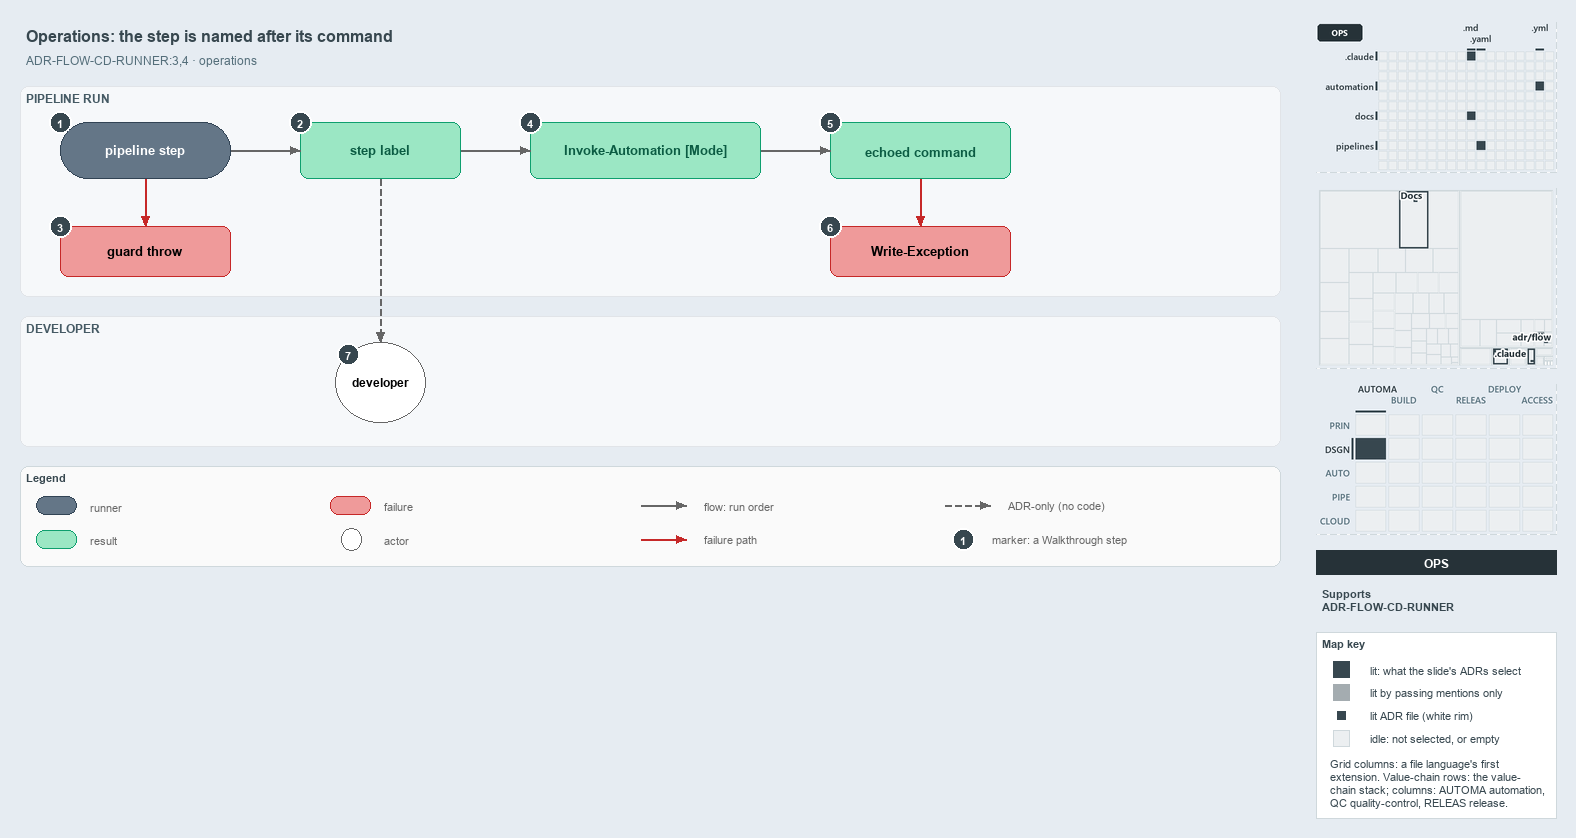

The diagram above was exported from draw.io. Its source (the exported page's mxGraphModel, read from the mxfile embedded in the PNG):
<mxGraphModel dx="1024" dy="768" grid="0" gridSize="10" guides="1" tooltips="1" connect="1" arrows="1" fold="1" page="1" pageScale="1" pageWidth="1572" pageHeight="620" background="#E6ECF2" math="0" shadow="0">
  <root>
    <mxCell id="0" />
    <mxCell id="1" parent="0" />
    <mxCell id="title" value="Operations: the step is named after its command" style="text;html=1;align=left;verticalAlign=middle;fontSize=16;fontStyle=1;fontColor=#37474F;" vertex="1" parent="1">
      <mxGeometry x="20" y="14" width="1260" height="30" as="geometry" />
    </mxCell>
    <mxCell id="subtitle" value="ADR-FLOW-CD-RUNNER:3,4 &amp;#183; operations" style="text;html=1;align=left;verticalAlign=middle;fontSize=12;fontColor=#546E7A;" vertex="1" parent="1">
      <mxGeometry x="20" y="44" width="1240" height="20" as="geometry" />
    </mxCell>
    <mxCell id="band-run" value="PIPELINE RUN" style="rounded=1;html=1;arcSize=3;fillColor=#F6F8FA;strokeColor=#E1E4E8;verticalAlign=top;align=left;spacingLeft=8;fontStyle=1;fontSize=12;fontColor=#455A64;" vertex="1" parent="1">
      <mxGeometry x="20" y="80" width="1260" height="210" as="geometry" />
    </mxCell>
    <mxCell id="band-dev" value="DEVELOPER" style="rounded=1;html=1;arcSize=3;fillColor=#F6F8FA;strokeColor=#E1E4E8;verticalAlign=top;align=left;spacingLeft=8;fontStyle=1;fontSize=12;fontColor=#455A64;" vertex="1" parent="1">
      <mxGeometry x="20" y="310" width="1260" height="130" as="geometry" />
    </mxCell>
    <mxCell id="step" value="&lt;b&gt;pipeline step&lt;/b&gt;" style="rounded=1;arcSize=50;whiteSpace=wrap;html=1;fillColor=#647687;strokeColor=#314354;fontSize=13;fontColor=#FFFFFF;" vertex="1" parent="1">
      <mxGeometry x="60" y="116" width="170" height="56" as="geometry" />
    </mxCell>
    <mxCell id="label" value="&lt;b&gt;step label&lt;/b&gt;" style="rounded=1;whiteSpace=wrap;html=1;arcSize=20;fillColor=#9BE7C4;strokeColor=#0E9F6E;fontColor=#0B5C43;fontSize=13;" vertex="1" parent="1">
      <mxGeometry x="300" y="116" width="160" height="56" as="geometry" />
    </mxCell>
    <mxCell id="loghead" value="&lt;b&gt;Invoke-Automation [Mode]&lt;/b&gt;" style="rounded=1;whiteSpace=wrap;html=1;arcSize=20;fillColor=#9BE7C4;strokeColor=#0E9F6E;fontColor=#0B5C43;fontSize=13;" vertex="1" parent="1">
      <mxGeometry x="530" y="116" width="230" height="56" as="geometry" />
    </mxCell>
    <mxCell id="echo" value="&lt;b&gt;echoed command&lt;/b&gt;" style="rounded=1;whiteSpace=wrap;html=1;arcSize=20;fillColor=#9BE7C4;strokeColor=#0E9F6E;fontColor=#0B5C43;fontSize=13;" vertex="1" parent="1">
      <mxGeometry x="830" y="116" width="180" height="56" as="geometry" />
    </mxCell>
    <mxCell id="guardthrow" value="&lt;b&gt;guard throw&lt;/b&gt;" style="rounded=1;whiteSpace=wrap;html=1;arcSize=20;fillColor=#EF9A9A;strokeColor=#C62828;fontSize=13;" vertex="1" parent="1">
      <mxGeometry x="60" y="220" width="170" height="50" as="geometry" />
    </mxCell>
    <mxCell id="writeexception" value="&lt;b&gt;Write-Exception&lt;/b&gt;" style="rounded=1;whiteSpace=wrap;html=1;arcSize=20;fillColor=#EF9A9A;strokeColor=#C62828;fontSize=13;" vertex="1" parent="1">
      <mxGeometry x="830" y="220" width="180" height="50" as="geometry" />
    </mxCell>
    <mxCell id="dev" value="&lt;b&gt;developer&lt;/b&gt;" style="ellipse;whiteSpace=wrap;html=1;fillColor=#FFFFFF;strokeColor=#666666;fontSize=12;" vertex="1" parent="1">
      <mxGeometry x="335" y="336" width="90" height="80" as="geometry" />
    </mxCell>
    <mxCell id="p-edge-step-label-a" value="" style="text;html=1;strokeColor=none;fillColor=none;" vertex="1" parent="1">
      <mxGeometry x="230" y="144" width="1" height="1" as="geometry" />
    </mxCell>
    <mxCell id="p-edge-step-label-b" value="" style="text;html=1;strokeColor=none;fillColor=none;" vertex="1" parent="1">
      <mxGeometry x="300" y="144" width="1" height="1" as="geometry" />
    </mxCell>
    <mxCell id="edge-step-label" value="" style="edgeStyle=orthogonalEdgeStyle;rounded=1;html=1;fontSize=10;endArrow=block;strokeColor=#666666;" edge="1" parent="1" source="p-edge-step-label-a" target="p-edge-step-label-b">
      <mxGeometry relative="1" as="geometry" />
    </mxCell>
    <mxCell id="p-edge-label-loghead-a" value="" style="text;html=1;strokeColor=none;fillColor=none;" vertex="1" parent="1">
      <mxGeometry x="460" y="144" width="1" height="1" as="geometry" />
    </mxCell>
    <mxCell id="p-edge-label-loghead-b" value="" style="text;html=1;strokeColor=none;fillColor=none;" vertex="1" parent="1">
      <mxGeometry x="530" y="144" width="1" height="1" as="geometry" />
    </mxCell>
    <mxCell id="edge-label-loghead" value="" style="edgeStyle=orthogonalEdgeStyle;rounded=1;html=1;fontSize=10;endArrow=block;strokeColor=#666666;" edge="1" parent="1" source="p-edge-label-loghead-a" target="p-edge-label-loghead-b">
      <mxGeometry relative="1" as="geometry" />
    </mxCell>
    <mxCell id="p-edge-loghead-echo-a" value="" style="text;html=1;strokeColor=none;fillColor=none;" vertex="1" parent="1">
      <mxGeometry x="760" y="144" width="1" height="1" as="geometry" />
    </mxCell>
    <mxCell id="p-edge-loghead-echo-b" value="" style="text;html=1;strokeColor=none;fillColor=none;" vertex="1" parent="1">
      <mxGeometry x="830" y="144" width="1" height="1" as="geometry" />
    </mxCell>
    <mxCell id="edge-loghead-echo" value="" style="edgeStyle=orthogonalEdgeStyle;rounded=1;html=1;fontSize=10;endArrow=block;strokeColor=#666666;" edge="1" parent="1" source="p-edge-loghead-echo-a" target="p-edge-loghead-echo-b">
      <mxGeometry relative="1" as="geometry" />
    </mxCell>
    <mxCell id="p-edge-step-guardthrow-a" value="" style="text;html=1;strokeColor=none;fillColor=none;" vertex="1" parent="1">
      <mxGeometry x="145" y="172" width="1" height="1" as="geometry" />
    </mxCell>
    <mxCell id="p-edge-step-guardthrow-b" value="" style="text;html=1;strokeColor=none;fillColor=none;" vertex="1" parent="1">
      <mxGeometry x="145" y="220" width="1" height="1" as="geometry" />
    </mxCell>
    <mxCell id="edge-step-guardthrow" value="" style="edgeStyle=orthogonalEdgeStyle;rounded=1;html=1;fontSize=10;endArrow=block;strokeColor=#C62828;" edge="1" parent="1" source="p-edge-step-guardthrow-a" target="p-edge-step-guardthrow-b">
      <mxGeometry relative="1" as="geometry" />
    </mxCell>
    <mxCell id="p-edge-echo-writeexception-a" value="" style="text;html=1;strokeColor=none;fillColor=none;" vertex="1" parent="1">
      <mxGeometry x="920" y="172" width="1" height="1" as="geometry" />
    </mxCell>
    <mxCell id="p-edge-echo-writeexception-b" value="" style="text;html=1;strokeColor=none;fillColor=none;" vertex="1" parent="1">
      <mxGeometry x="920" y="220" width="1" height="1" as="geometry" />
    </mxCell>
    <mxCell id="edge-echo-writeexception" value="" style="edgeStyle=orthogonalEdgeStyle;rounded=1;html=1;fontSize=10;endArrow=block;strokeColor=#C62828;" edge="1" parent="1" source="p-edge-echo-writeexception-a" target="p-edge-echo-writeexception-b">
      <mxGeometry relative="1" as="geometry" />
    </mxCell>
    <mxCell id="p-edge-label-dev-a" value="" style="text;html=1;strokeColor=none;fillColor=none;" vertex="1" parent="1">
      <mxGeometry x="380" y="172" width="1" height="1" as="geometry" />
    </mxCell>
    <mxCell id="p-edge-label-dev-b" value="" style="text;html=1;strokeColor=none;fillColor=none;" vertex="1" parent="1">
      <mxGeometry x="380" y="336" width="1" height="1" as="geometry" />
    </mxCell>
    <mxCell id="edge-label-dev" value="" style="edgeStyle=orthogonalEdgeStyle;rounded=1;html=1;fontSize=10;endArrow=block;strokeColor=#666666;dashed=1;" edge="1" parent="1" source="p-edge-label-dev-a" target="p-edge-label-dev-b">
      <mxGeometry relative="1" as="geometry" />
    </mxCell>
    <mxCell id="mark-1" value="1" style="ellipse;html=1;fillColor=#37474F;strokeColor=#FFFFFF;strokeWidth=2;fontColor=#FFFFFF;fontStyle=1;fontSize=11;" vertex="1" parent="1">
      <mxGeometry x="49" y="105" width="22" height="22" as="geometry" />
    </mxCell>
    <mxCell id="mark-2" value="2" style="ellipse;html=1;fillColor=#37474F;strokeColor=#FFFFFF;strokeWidth=2;fontColor=#FFFFFF;fontStyle=1;fontSize=11;" vertex="1" parent="1">
      <mxGeometry x="289" y="105" width="22" height="22" as="geometry" />
    </mxCell>
    <mxCell id="mark-3" value="3" style="ellipse;html=1;fillColor=#37474F;strokeColor=#FFFFFF;strokeWidth=2;fontColor=#FFFFFF;fontStyle=1;fontSize=11;" vertex="1" parent="1">
      <mxGeometry x="49" y="209" width="22" height="22" as="geometry" />
    </mxCell>
    <mxCell id="mark-4" value="4" style="ellipse;html=1;fillColor=#37474F;strokeColor=#FFFFFF;strokeWidth=2;fontColor=#FFFFFF;fontStyle=1;fontSize=11;" vertex="1" parent="1">
      <mxGeometry x="519" y="105" width="22" height="22" as="geometry" />
    </mxCell>
    <mxCell id="mark-5" value="5" style="ellipse;html=1;fillColor=#37474F;strokeColor=#FFFFFF;strokeWidth=2;fontColor=#FFFFFF;fontStyle=1;fontSize=11;" vertex="1" parent="1">
      <mxGeometry x="819" y="105" width="22" height="22" as="geometry" />
    </mxCell>
    <mxCell id="mark-6" value="6" style="ellipse;html=1;fillColor=#37474F;strokeColor=#FFFFFF;strokeWidth=2;fontColor=#FFFFFF;fontStyle=1;fontSize=11;" vertex="1" parent="1">
      <mxGeometry x="819" y="209" width="22" height="22" as="geometry" />
    </mxCell>
    <mxCell id="mark-7" value="7" style="ellipse;html=1;fillColor=#37474F;strokeColor=#FFFFFF;strokeWidth=2;fontColor=#FFFFFF;fontStyle=1;fontSize=11;" vertex="1" parent="1">
      <mxGeometry x="337" y="337" width="22" height="22" as="geometry" />
    </mxCell>
    <mxCell id="legend" value="&lt;b&gt;Legend&lt;/b&gt;" style="rounded=1;whiteSpace=wrap;html=1;arcSize=6;fillColor=#FAFAFA;strokeColor=#CFD8DC;align=left;verticalAlign=top;spacing=8;fontSize=11;fontColor=#37474F;" vertex="1" parent="1">
      <mxGeometry x="20" y="460" width="1260" height="100" as="geometry" />
    </mxCell>
    <mxCell id="legend-0" value="" style="rounded=1;arcSize=50;whiteSpace=wrap;html=1;fillColor=#647687;strokeColor=#314354;fontColor=#FFFFFF;" vertex="1" parent="1">
      <mxGeometry x="36" y="490" width="40" height="18" as="geometry" />
    </mxCell>
    <mxCell id="legend-0-text" value="runner" style="text;html=1;align=left;verticalAlign=middle;fontSize=11;fontColor=#666666;" vertex="1" parent="1">
      <mxGeometry x="84" y="489" width="300" height="20" as="geometry" />
    </mxCell>
    <mxCell id="legend-1" value="" style="rounded=1;whiteSpace=wrap;html=1;arcSize=20;fillColor=#9BE7C4;strokeColor=#0E9F6E;" vertex="1" parent="1">
      <mxGeometry x="36" y="524" width="40" height="18" as="geometry" />
    </mxCell>
    <mxCell id="legend-1-text" value="result" style="text;html=1;align=left;verticalAlign=middle;fontSize=11;fontColor=#666666;" vertex="1" parent="1">
      <mxGeometry x="84" y="523" width="300" height="20" as="geometry" />
    </mxCell>
    <mxCell id="legend-2" value="" style="rounded=1;whiteSpace=wrap;html=1;arcSize=20;fillColor=#EF9A9A;strokeColor=#C62828;" vertex="1" parent="1">
      <mxGeometry x="330" y="490" width="40" height="18" as="geometry" />
    </mxCell>
    <mxCell id="legend-2-text" value="failure" style="text;html=1;align=left;verticalAlign=middle;fontSize=11;fontColor=#666666;" vertex="1" parent="1">
      <mxGeometry x="378" y="489" width="300" height="20" as="geometry" />
    </mxCell>
    <mxCell id="legend-3" value="" style="ellipse;whiteSpace=wrap;html=1;fillColor=#FFFFFF;strokeColor=#666666;" vertex="1" parent="1">
      <mxGeometry x="341" y="522" width="20" height="22" as="geometry" />
    </mxCell>
    <mxCell id="legend-3-text" value="actor" style="text;html=1;align=left;verticalAlign=middle;fontSize=11;fontColor=#666666;" vertex="1" parent="1">
      <mxGeometry x="378" y="523" width="300" height="20" as="geometry" />
    </mxCell>
    <mxCell id="p-legend-4-a" value="" style="text;html=1;strokeColor=none;fillColor=none;" vertex="1" parent="1">
      <mxGeometry x="640" y="499" width="1" height="1" as="geometry" />
    </mxCell>
    <mxCell id="p-legend-4-b" value="" style="text;html=1;strokeColor=none;fillColor=none;" vertex="1" parent="1">
      <mxGeometry x="686" y="499" width="1" height="1" as="geometry" />
    </mxCell>
    <mxCell id="legend-4" value="" style="edgeStyle=orthogonalEdgeStyle;rounded=1;html=1;fontSize=10;endArrow=block;strokeColor=#666666;" edge="1" parent="1" source="p-legend-4-a" target="p-legend-4-b">
      <mxGeometry relative="1" as="geometry" />
    </mxCell>
    <mxCell id="legend-4-text" value="flow: run order" style="text;html=1;align=left;verticalAlign=middle;fontSize=11;fontColor=#666666;" vertex="1" parent="1">
      <mxGeometry x="698" y="489" width="300" height="20" as="geometry" />
    </mxCell>
    <mxCell id="p-legend-5-a" value="" style="text;html=1;strokeColor=none;fillColor=none;" vertex="1" parent="1">
      <mxGeometry x="640" y="533" width="1" height="1" as="geometry" />
    </mxCell>
    <mxCell id="p-legend-5-b" value="" style="text;html=1;strokeColor=none;fillColor=none;" vertex="1" parent="1">
      <mxGeometry x="686" y="533" width="1" height="1" as="geometry" />
    </mxCell>
    <mxCell id="legend-5" value="" style="edgeStyle=orthogonalEdgeStyle;rounded=1;html=1;fontSize=10;endArrow=block;strokeColor=#C62828;" edge="1" parent="1" source="p-legend-5-a" target="p-legend-5-b">
      <mxGeometry relative="1" as="geometry" />
    </mxCell>
    <mxCell id="legend-5-text" value="failure path" style="text;html=1;align=left;verticalAlign=middle;fontSize=11;fontColor=#666666;" vertex="1" parent="1">
      <mxGeometry x="698" y="523" width="300" height="20" as="geometry" />
    </mxCell>
    <mxCell id="p-legend-6-a" value="" style="text;html=1;strokeColor=none;fillColor=none;" vertex="1" parent="1">
      <mxGeometry x="944" y="499" width="1" height="1" as="geometry" />
    </mxCell>
    <mxCell id="p-legend-6-b" value="" style="text;html=1;strokeColor=none;fillColor=none;" vertex="1" parent="1">
      <mxGeometry x="990" y="499" width="1" height="1" as="geometry" />
    </mxCell>
    <mxCell id="legend-6" value="" style="edgeStyle=orthogonalEdgeStyle;rounded=1;html=1;fontSize=10;endArrow=block;strokeColor=#666666;dashed=1;" edge="1" parent="1" source="p-legend-6-a" target="p-legend-6-b">
      <mxGeometry relative="1" as="geometry" />
    </mxCell>
    <mxCell id="legend-6-text" value="ADR-only (no code)" style="text;html=1;align=left;verticalAlign=middle;fontSize=11;fontColor=#666666;" vertex="1" parent="1">
      <mxGeometry x="1002" y="489" width="320" height="20" as="geometry" />
    </mxCell>
    <mxCell id="legend-7" value="1" style="ellipse;html=1;fillColor=#37474F;strokeColor=#FFFFFF;strokeWidth=2;fontColor=#FFFFFF;fontStyle=1;fontSize=11;" vertex="1" parent="1">
      <mxGeometry x="952" y="522" width="22" height="22" as="geometry" />
    </mxCell>
    <mxCell id="legend-7-text" value="marker: a Walkthrough step" style="text;html=1;align=left;verticalAlign=middle;fontSize=11;fontColor=#666666;" vertex="1" parent="1">
      <mxGeometry x="986" y="523" width="320" height="20" as="geometry" />
    </mxCell>
    <mxCell id="minimap-grid" value="" style="shape=image;html=1;imageAspect=0;aspect=fixed;verticalLabelPosition=bottom;strokeColor=#CFD8DC;dashed=1;fillColor=#FAFAFA;image=data:image/png,(base64 omitted: 10460 chars);" vertex="1" parent="1">
      <mxGeometry x="1316" y="16" width="240" height="150" as="geometry" />
    </mxCell>
    <mxCell id="minimap-tree" value="" style="shape=image;html=1;imageAspect=0;aspect=fixed;verticalLabelPosition=bottom;strokeColor=#CFD8DC;dashed=1;fillColor=#FAFAFA;image=data:image/png,(base64 omitted: 10608 chars);" vertex="1" parent="1">
      <mxGeometry x="1316" y="182" width="240" height="180" as="geometry" />
    </mxCell>
    <mxCell id="minimap-chain" value="" style="shape=image;html=1;imageAspect=0;aspect=fixed;verticalLabelPosition=bottom;strokeColor=#CFD8DC;dashed=1;fillColor=#FAFAFA;image=data:image/png,(base64 omitted: 14172 chars);" vertex="1" parent="1">
      <mxGeometry x="1316" y="378" width="240" height="150" as="geometry" />
    </mxCell>
    <mxCell id="lens-badge" value="OPS" style="rounded=0;whiteSpace=wrap;html=1;align=center;verticalAlign=middle;fontSize=12;fontStyle=1;fontColor=#FFFFFF;fillColor=#263238;strokeColor=none;" vertex="1" parent="1">
      <mxGeometry x="1316" y="544" width="240" height="24" as="geometry" />
    </mxCell>
    <mxCell id="supports" value="&lt;b&gt;Supports&lt;/b&gt;&lt;br&gt;ADR-FLOW-CD-RUNNER" style="text;html=1;whiteSpace=wrap;align=left;verticalAlign=top;fontSize=11;fontColor=#37474F;" vertex="1" parent="1">
      <mxGeometry x="1316" y="576" width="240" height="38" as="geometry" />
    </mxCell>
    <mxCell id="mapkey" value="&lt;b&gt;Map key&lt;/b&gt;" style="rounded=0;whiteSpace=wrap;html=1;align=left;verticalAlign=top;fontSize=11;fontColor=#37474F;fillColor=#FFFFFF;strokeColor=#CFD8DC;spacingLeft=8;spacingTop=2;" vertex="1" parent="1">
      <mxGeometry x="1316" y="626" width="240" height="186" as="geometry" />
    </mxCell>
    <mxCell id="mapkey-lit" value="" style="rounded=0;html=1;fillColor=#37474F;strokeColor=#37474F;" vertex="1" parent="1">
      <mxGeometry x="1333.0" y="655.0" width="16" height="16" as="geometry" />
    </mxCell>
    <mxCell id="mapkey-lit-text" value="lit: what the slide's ADRs select" style="text;html=1;align=left;verticalAlign=middle;fontSize=11;fontColor=#37474F;" vertex="1" parent="1">
      <mxGeometry x="1364" y="653" width="184" height="20" as="geometry" />
    </mxCell>
    <mxCell id="mapkey-touched" value="" style="rounded=0;html=1;fillColor=#A4ACB0;strokeColor=#A4ACB0;" vertex="1" parent="1">
      <mxGeometry x="1333.0" y="678.0" width="16" height="16" as="geometry" />
    </mxCell>
    <mxCell id="mapkey-touched-text" value="lit by passing mentions only" style="text;html=1;align=left;verticalAlign=middle;fontSize=11;fontColor=#37474F;" vertex="1" parent="1">
      <mxGeometry x="1364" y="676" width="184" height="20" as="geometry" />
    </mxCell>
    <mxCell id="mapkey-adr" value="" style="rounded=0;html=1;fillColor=#37474F;strokeColor=#FFFFFF;strokeWidth=2;" vertex="1" parent="1">
      <mxGeometry x="1335.0" y="703.0" width="12" height="12" as="geometry" />
    </mxCell>
    <mxCell id="mapkey-adr-text" value="lit ADR file (white rim)" style="text;html=1;align=left;verticalAlign=middle;fontSize=11;fontColor=#37474F;" vertex="1" parent="1">
      <mxGeometry x="1364" y="699" width="184" height="20" as="geometry" />
    </mxCell>
    <mxCell id="mapkey-idle" value="" style="rounded=0;html=1;fillColor=#ECEFF1;strokeColor=#CFD8DC;" vertex="1" parent="1">
      <mxGeometry x="1333.0" y="724.0" width="16" height="16" as="geometry" />
    </mxCell>
    <mxCell id="mapkey-idle-text" value="idle: not selected, or empty" style="text;html=1;align=left;verticalAlign=middle;fontSize=11;fontColor=#37474F;" vertex="1" parent="1">
      <mxGeometry x="1364" y="722" width="184" height="20" as="geometry" />
    </mxCell>
    <mxCell id="mapkey-codes" value="Grid columns: a file language's first&lt;br&gt;extension. Value-chain rows: the value-&lt;br&gt;chain stack; columns: AUTOMA automation,&lt;br&gt;QC quality-control, RELEAS release." style="text;html=1;align=left;verticalAlign=top;whiteSpace=wrap;fontSize=11;fontColor=#37474F;" vertex="1" parent="1">
      <mxGeometry x="1324" y="746" width="224" height="60" as="geometry" />
    </mxCell>
  </root>
</mxGraphModel>